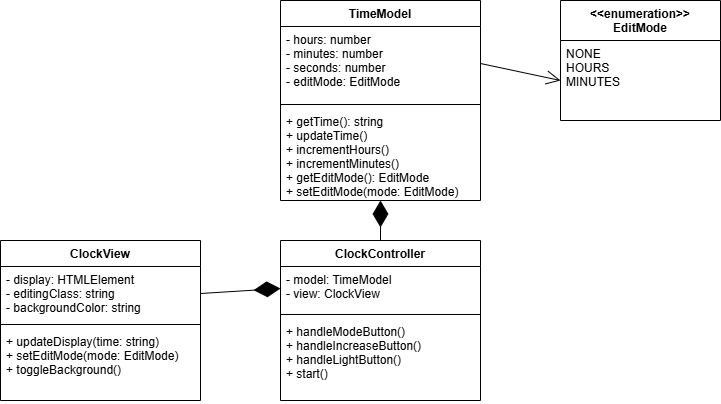

The diagram above was exported from draw.io. Its source (the exported page's mxGraphModel, read from the mxfile embedded in the PNG):
<mxGraphModel dx="1434" dy="772" grid="1" gridSize="10" guides="1" tooltips="1" connect="1" arrows="1" fold="1" page="1" pageScale="1" pageWidth="850" pageHeight="1100" math="0" shadow="0">
  <root>
    <mxCell id="0" />
    <mxCell id="1" parent="0" />
    <mxCell id="2" value="TimeModel" style="swimlane;fontStyle=1;align=center;verticalAlign=top;childLayout=stackLayout;horizontal=1;startSize=26;horizontalStack=0;resizeParent=1;resizeParentMax=0;resizeLast=0;collapsible=1;marginBottom=0;" parent="1" vertex="1">
      <mxGeometry x="320" y="40" width="200" height="200" as="geometry" />
    </mxCell>
    <mxCell id="3" value="- hours: number&#10;- minutes: number&#10;- seconds: number&#10;- editMode: EditMode" style="text;strokeColor=none;fillColor=none;align=left;verticalAlign=top;spacingLeft=4;spacingRight=4;overflow=hidden;rotatable=0;points=[[0,0.5],[1,0.5]];portConstraint=eastwest;" parent="2" vertex="1">
      <mxGeometry y="26" width="200" height="74" as="geometry" />
    </mxCell>
    <mxCell id="4" value="" style="line;strokeWidth=1;fillColor=none;align=left;verticalAlign=middle;spacingTop=-1;spacingLeft=3;spacingRight=3;rotatable=0;labelPosition=right;points=[];portConstraint=eastwest;" parent="2" vertex="1">
      <mxGeometry y="100" width="200" height="8" as="geometry" />
    </mxCell>
    <mxCell id="5" value="+ getTime(): string&#10;+ updateTime()&#10;+ incrementHours()&#10;+ incrementMinutes()&#10;+ getEditMode(): EditMode&#10;+ setEditMode(mode: EditMode)" style="text;strokeColor=none;fillColor=none;align=left;verticalAlign=top;spacingLeft=4;spacingRight=4;overflow=hidden;rotatable=0;points=[[0,0.5],[1,0.5]];portConstraint=eastwest;" parent="2" vertex="1">
      <mxGeometry y="108" width="200" height="92" as="geometry" />
    </mxCell>
    <mxCell id="6" value="ClockView" style="swimlane;fontStyle=1;align=center;verticalAlign=top;childLayout=stackLayout;horizontal=1;startSize=26;horizontalStack=0;resizeParent=1;resizeParentMax=0;resizeLast=0;collapsible=1;marginBottom=0;" parent="1" vertex="1">
      <mxGeometry x="40" y="280" width="200" height="160" as="geometry" />
    </mxCell>
    <mxCell id="7" value="- display: HTMLElement&#10;- editingClass: string&#10;- backgroundColor: string" style="text;strokeColor=none;fillColor=none;align=left;verticalAlign=top;spacingLeft=4;spacingRight=4;overflow=hidden;rotatable=0;points=[[0,0.5],[1,0.5]];portConstraint=eastwest;" parent="6" vertex="1">
      <mxGeometry y="26" width="200" height="54" as="geometry" />
    </mxCell>
    <mxCell id="8" value="" style="line;strokeWidth=1;fillColor=none;align=left;verticalAlign=middle;spacingTop=-1;spacingLeft=3;spacingRight=3;rotatable=0;labelPosition=right;points=[];portConstraint=eastwest;" parent="6" vertex="1">
      <mxGeometry y="80" width="200" height="8" as="geometry" />
    </mxCell>
    <mxCell id="9" value="+ updateDisplay(time: string)&#10;+ setEditMode(mode: EditMode)&#10;+ toggleBackground()" style="text;strokeColor=none;fillColor=none;align=left;verticalAlign=top;spacingLeft=4;spacingRight=4;overflow=hidden;rotatable=0;points=[[0,0.5],[1,0.5]];portConstraint=eastwest;" parent="6" vertex="1">
      <mxGeometry y="88" width="200" height="72" as="geometry" />
    </mxCell>
    <mxCell id="10" value="ClockController" style="swimlane;fontStyle=1;align=center;verticalAlign=top;childLayout=stackLayout;horizontal=1;startSize=26;horizontalStack=0;resizeParent=1;resizeParentMax=0;resizeLast=0;collapsible=1;marginBottom=0;" parent="1" vertex="1">
      <mxGeometry x="320" y="280" width="200" height="160" as="geometry" />
    </mxCell>
    <mxCell id="11" value="- model: TimeModel&#10;- view: ClockView" style="text;strokeColor=none;fillColor=none;align=left;verticalAlign=top;spacingLeft=4;spacingRight=4;overflow=hidden;rotatable=0;points=[[0,0.5],[1,0.5]];portConstraint=eastwest;" parent="10" vertex="1">
      <mxGeometry y="26" width="200" height="44" as="geometry" />
    </mxCell>
    <mxCell id="12" value="" style="line;strokeWidth=1;fillColor=none;align=left;verticalAlign=middle;spacingTop=-1;spacingLeft=3;spacingRight=3;rotatable=0;labelPosition=right;points=[];portConstraint=eastwest;" parent="10" vertex="1">
      <mxGeometry y="70" width="200" height="8" as="geometry" />
    </mxCell>
    <mxCell id="13" value="+ handleModeButton()&#10;+ handleIncreaseButton()&#10;+ handleLightButton()&#10;+ start()" style="text;strokeColor=none;fillColor=none;align=left;verticalAlign=top;spacingLeft=4;spacingRight=4;overflow=hidden;rotatable=0;points=[[0,0.5],[1,0.5]];portConstraint=eastwest;" parent="10" vertex="1">
      <mxGeometry y="78" width="200" height="82" as="geometry" />
    </mxCell>
    <mxCell id="14" value="&lt;&lt;enumeration&gt;&gt;&#10;EditMode" style="swimlane;fontStyle=1;align=center;verticalAlign=top;childLayout=stackLayout;horizontal=1;startSize=40;horizontalStack=0;resizeParent=1;resizeParentMax=0;resizeLast=0;collapsible=1;marginBottom=0;" parent="1" vertex="1">
      <mxGeometry x="600" y="40" width="160" height="120" as="geometry" />
    </mxCell>
    <mxCell id="15" value="NONE&#10;HOURS&#10;MINUTES" style="text;strokeColor=none;fillColor=none;align=left;verticalAlign=top;spacingLeft=4;spacingRight=4;overflow=hidden;rotatable=0;points=[[0,0.5],[1,0.5]];portConstraint=eastwest;" parent="14" vertex="1">
      <mxGeometry y="40" width="160" height="80" as="geometry" />
    </mxCell>
    <mxCell id="16" value="" style="endArrow=diamondThin;endFill=1;endSize=24;html=1;rounded=0;exitX=0.5;exitY=0;exitDx=0;exitDy=0;entryX=0.5;entryY=1;entryDx=0;entryDy=0;" parent="1" source="10" target="2" edge="1">
      <mxGeometry width="160" relative="1" as="geometry" />
    </mxCell>
    <mxCell id="17" value="" style="endArrow=diamondThin;endFill=1;endSize=24;html=1;rounded=0;exitX=1;exitY=0.5;exitDx=0;exitDy=0;entryX=0;entryY=0.5;entryDx=0;entryDy=0;" parent="1" source="7" target="11" edge="1">
      <mxGeometry width="160" relative="1" as="geometry" />
    </mxCell>
    <mxCell id="18" value="" style="endArrow=open;endFill=0;endSize=12;html=1;rounded=0;exitX=1;exitY=0.5;exitDx=0;exitDy=0;entryX=0;entryY=0.5;entryDx=0;entryDy=0;" parent="1" source="3" target="15" edge="1">
      <mxGeometry width="160" relative="1" as="geometry" />
    </mxCell>
  </root>
</mxGraphModel>